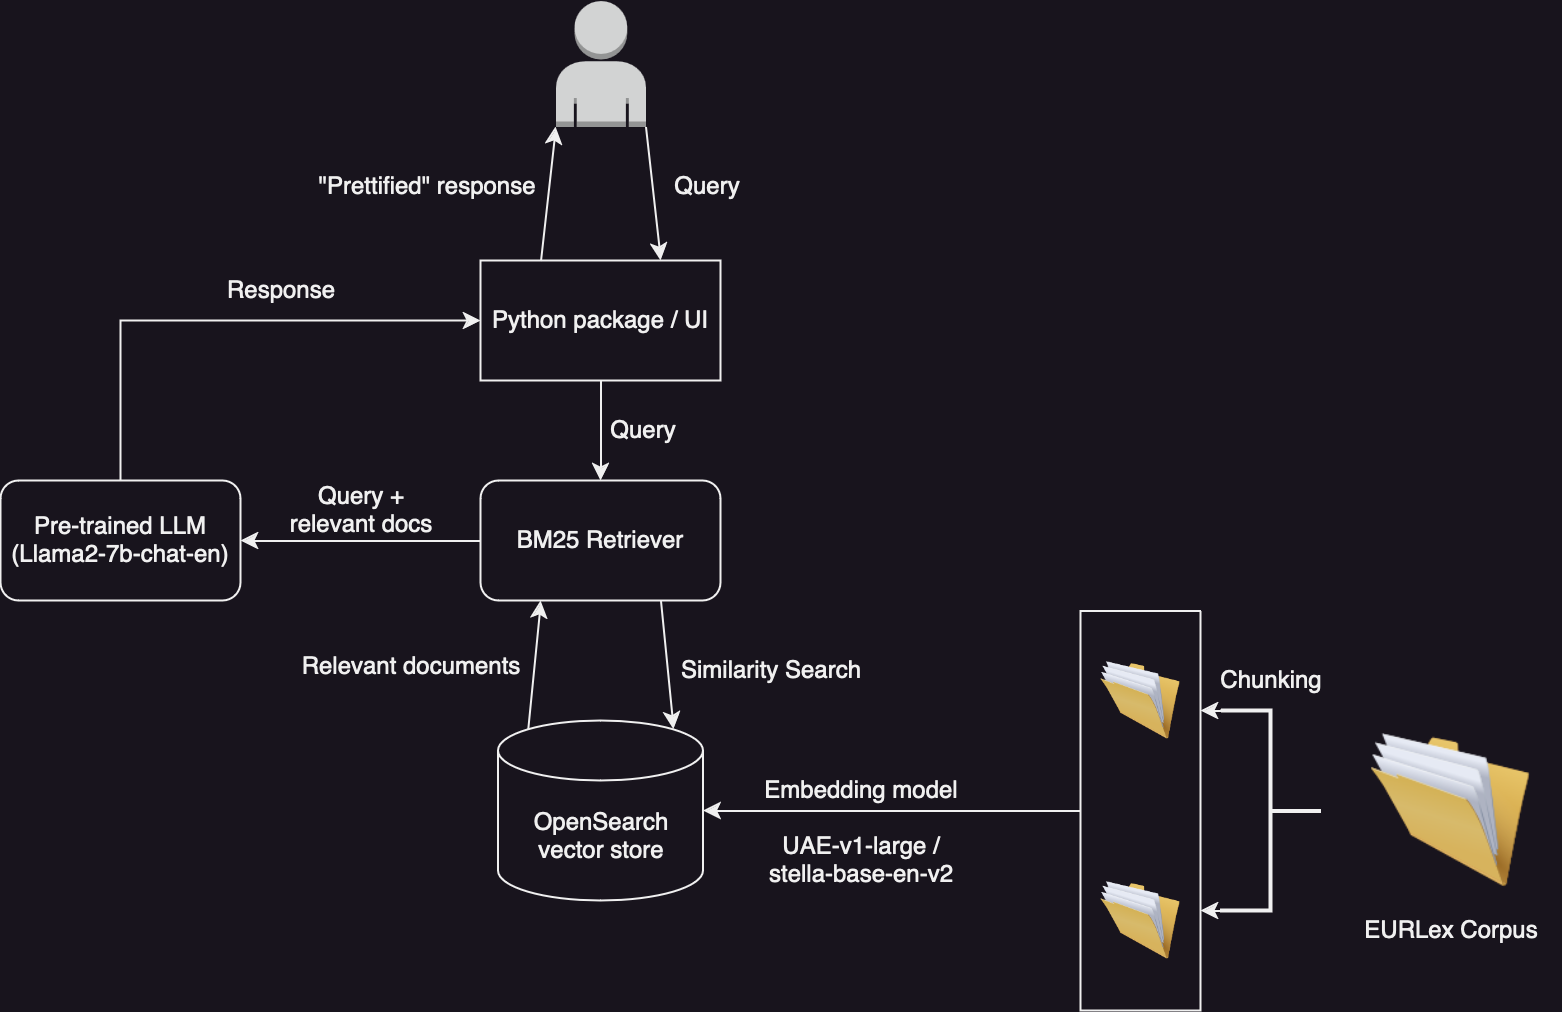

The diagram above was exported from draw.io. Its source (the exported page's mxGraphModel, read from the mxfile embedded in the PNG):
<mxGraphModel dx="954" dy="589" grid="1" gridSize="10" guides="1" tooltips="1" connect="1" arrows="1" fold="1" page="1" pageScale="1" pageWidth="850" pageHeight="1100" math="0" shadow="0">
  <root>
    <mxCell id="0" />
    <mxCell id="1" parent="0" />
    <mxCell id="Gkkeahj7el6Snj_9tlKX-34" style="edgeStyle=orthogonalEdgeStyle;rounded=0;orthogonalLoop=1;jettySize=auto;html=1;exitX=0.5;exitY=0;exitDx=0;exitDy=0;entryX=0;entryY=0.5;entryDx=0;entryDy=0;" edge="1" parent="1" source="Gkkeahj7el6Snj_9tlKX-1" target="Gkkeahj7el6Snj_9tlKX-28">
      <mxGeometry relative="1" as="geometry" />
    </mxCell>
    <mxCell id="Gkkeahj7el6Snj_9tlKX-1" value="Pre-trained LLM&lt;br&gt;(Llama2-7b-chat-en)" style="rounded=1;whiteSpace=wrap;html=1;" vertex="1" parent="1">
      <mxGeometry x="80" y="300" width="120" height="60" as="geometry" />
    </mxCell>
    <mxCell id="Gkkeahj7el6Snj_9tlKX-2" value="" style="endArrow=classic;html=1;rounded=0;entryX=1;entryY=0.5;entryDx=0;entryDy=0;" edge="1" parent="1" target="Gkkeahj7el6Snj_9tlKX-1">
      <mxGeometry width="50" height="50" relative="1" as="geometry">
        <mxPoint x="320" y="330" as="sourcePoint" />
        <mxPoint x="360" y="270" as="targetPoint" />
      </mxGeometry>
    </mxCell>
    <mxCell id="Gkkeahj7el6Snj_9tlKX-3" value="BM25 Retriever" style="rounded=1;whiteSpace=wrap;html=1;" vertex="1" parent="1">
      <mxGeometry x="320" y="300" width="120" height="60" as="geometry" />
    </mxCell>
    <mxCell id="Gkkeahj7el6Snj_9tlKX-4" value="Query + &lt;br&gt;relevant docs&lt;br&gt;" style="text;html=1;align=center;verticalAlign=middle;resizable=0;points=[];autosize=1;strokeColor=none;fillColor=none;" vertex="1" parent="1">
      <mxGeometry x="215" y="295" width="90" height="40" as="geometry" />
    </mxCell>
    <mxCell id="Gkkeahj7el6Snj_9tlKX-5" value="OpenSearch&lt;br&gt;vector store" style="shape=cylinder3;whiteSpace=wrap;html=1;boundedLbl=1;backgroundOutline=1;size=15;" vertex="1" parent="1">
      <mxGeometry x="328.75" y="420" width="102.5" height="90" as="geometry" />
    </mxCell>
    <mxCell id="Gkkeahj7el6Snj_9tlKX-7" value="" style="endArrow=classic;html=1;rounded=0;entryX=1;entryY=0.5;entryDx=0;entryDy=0;entryPerimeter=0;" edge="1" parent="1" target="Gkkeahj7el6Snj_9tlKX-5">
      <mxGeometry width="50" height="50" relative="1" as="geometry">
        <mxPoint x="620" y="465" as="sourcePoint" />
        <mxPoint x="630" y="475" as="targetPoint" />
      </mxGeometry>
    </mxCell>
    <mxCell id="Gkkeahj7el6Snj_9tlKX-8" value="Embedding model" style="text;html=1;align=center;verticalAlign=middle;resizable=0;points=[];autosize=1;strokeColor=none;fillColor=none;" vertex="1" parent="1">
      <mxGeometry x="450" y="440" width="120" height="30" as="geometry" />
    </mxCell>
    <mxCell id="Gkkeahj7el6Snj_9tlKX-9" value="UAE-v1-large /&lt;br&gt;stella-base-en-v2" style="text;html=1;align=center;verticalAlign=middle;resizable=0;points=[];autosize=1;strokeColor=none;fillColor=none;" vertex="1" parent="1">
      <mxGeometry x="450" y="470" width="120" height="40" as="geometry" />
    </mxCell>
    <mxCell id="Gkkeahj7el6Snj_9tlKX-10" value="" style="image;html=1;image=img/lib/clip_art/general/Full_Folder_128x128.png" vertex="1" parent="1">
      <mxGeometry x="765" y="425" width="80" height="80" as="geometry" />
    </mxCell>
    <mxCell id="Gkkeahj7el6Snj_9tlKX-19" style="edgeStyle=orthogonalEdgeStyle;rounded=0;orthogonalLoop=1;jettySize=auto;html=1;exitX=1;exitY=0;exitDx=0;exitDy=0;exitPerimeter=0;entryX=1;entryY=0.75;entryDx=0;entryDy=0;" edge="1" parent="1" source="Gkkeahj7el6Snj_9tlKX-11" target="Gkkeahj7el6Snj_9tlKX-18">
      <mxGeometry relative="1" as="geometry" />
    </mxCell>
    <mxCell id="Gkkeahj7el6Snj_9tlKX-20" style="edgeStyle=orthogonalEdgeStyle;rounded=0;orthogonalLoop=1;jettySize=auto;html=1;exitX=1;exitY=1;exitDx=0;exitDy=0;exitPerimeter=0;entryX=1;entryY=0.25;entryDx=0;entryDy=0;" edge="1" parent="1" source="Gkkeahj7el6Snj_9tlKX-11" target="Gkkeahj7el6Snj_9tlKX-18">
      <mxGeometry relative="1" as="geometry" />
    </mxCell>
    <mxCell id="Gkkeahj7el6Snj_9tlKX-11" value="" style="strokeWidth=2;html=1;shape=mxgraph.flowchart.annotation_2;align=left;labelPosition=right;pointerEvents=1;rotation=-180;" vertex="1" parent="1">
      <mxGeometry x="690" y="415" width="50" height="100" as="geometry" />
    </mxCell>
    <mxCell id="Gkkeahj7el6Snj_9tlKX-12" value="Chunking&lt;br&gt;" style="text;html=1;align=center;verticalAlign=middle;resizable=0;points=[];autosize=1;strokeColor=none;fillColor=none;" vertex="1" parent="1">
      <mxGeometry x="680" y="385" width="70" height="30" as="geometry" />
    </mxCell>
    <mxCell id="Gkkeahj7el6Snj_9tlKX-13" value="" style="image;html=1;image=img/lib/clip_art/general/Full_Folder_128x128.png" vertex="1" parent="1">
      <mxGeometry x="630" y="390" width="40" height="40" as="geometry" />
    </mxCell>
    <mxCell id="Gkkeahj7el6Snj_9tlKX-14" value="" style="image;html=1;image=img/lib/clip_art/general/Full_Folder_128x128.png" vertex="1" parent="1">
      <mxGeometry x="630" y="500" width="40" height="40" as="geometry" />
    </mxCell>
    <mxCell id="Gkkeahj7el6Snj_9tlKX-18" value="" style="swimlane;startSize=0;" vertex="1" parent="1">
      <mxGeometry x="620" y="365" width="60" height="200" as="geometry" />
    </mxCell>
    <mxCell id="Gkkeahj7el6Snj_9tlKX-21" value="" style="endArrow=classic;html=1;rounded=0;exitX=0.75;exitY=1;exitDx=0;exitDy=0;entryX=0.855;entryY=0;entryDx=0;entryDy=4.35;entryPerimeter=0;" edge="1" parent="1" source="Gkkeahj7el6Snj_9tlKX-3" target="Gkkeahj7el6Snj_9tlKX-5">
      <mxGeometry width="50" height="50" relative="1" as="geometry">
        <mxPoint x="400" y="330" as="sourcePoint" />
        <mxPoint x="450" y="280" as="targetPoint" />
      </mxGeometry>
    </mxCell>
    <mxCell id="Gkkeahj7el6Snj_9tlKX-22" value="Similarity Search" style="text;html=1;align=center;verticalAlign=middle;resizable=0;points=[];autosize=1;strokeColor=none;fillColor=none;" vertex="1" parent="1">
      <mxGeometry x="410" y="380" width="110" height="30" as="geometry" />
    </mxCell>
    <mxCell id="Gkkeahj7el6Snj_9tlKX-23" value="" style="endArrow=classic;html=1;rounded=0;exitX=0.145;exitY=0;exitDx=0;exitDy=4.35;exitPerimeter=0;entryX=0.25;entryY=1;entryDx=0;entryDy=0;" edge="1" parent="1" source="Gkkeahj7el6Snj_9tlKX-5" target="Gkkeahj7el6Snj_9tlKX-3">
      <mxGeometry width="50" height="50" relative="1" as="geometry">
        <mxPoint x="400" y="330" as="sourcePoint" />
        <mxPoint x="450" y="280" as="targetPoint" />
      </mxGeometry>
    </mxCell>
    <mxCell id="Gkkeahj7el6Snj_9tlKX-24" value="Relevant documents" style="text;html=1;align=center;verticalAlign=middle;resizable=0;points=[];autosize=1;strokeColor=none;fillColor=none;" vertex="1" parent="1">
      <mxGeometry x="220" y="378" width="130" height="30" as="geometry" />
    </mxCell>
    <mxCell id="Gkkeahj7el6Snj_9tlKX-25" value="EURLex Corpus" style="text;html=1;align=center;verticalAlign=middle;resizable=0;points=[];autosize=1;strokeColor=none;fillColor=none;" vertex="1" parent="1">
      <mxGeometry x="750" y="510" width="110" height="30" as="geometry" />
    </mxCell>
    <mxCell id="Gkkeahj7el6Snj_9tlKX-27" value="" style="outlineConnect=0;dashed=0;verticalLabelPosition=bottom;verticalAlign=top;align=center;html=1;shape=mxgraph.aws3.user;fillColor=#D2D3D3;gradientColor=none;" vertex="1" parent="1">
      <mxGeometry x="357.5" y="60" width="45" height="63" as="geometry" />
    </mxCell>
    <mxCell id="Gkkeahj7el6Snj_9tlKX-31" value="" style="edgeStyle=orthogonalEdgeStyle;rounded=0;orthogonalLoop=1;jettySize=auto;html=1;" edge="1" parent="1" source="Gkkeahj7el6Snj_9tlKX-28" target="Gkkeahj7el6Snj_9tlKX-3">
      <mxGeometry relative="1" as="geometry" />
    </mxCell>
    <mxCell id="Gkkeahj7el6Snj_9tlKX-28" value="Python package / UI" style="rounded=0;whiteSpace=wrap;html=1;" vertex="1" parent="1">
      <mxGeometry x="320" y="190" width="120" height="60" as="geometry" />
    </mxCell>
    <mxCell id="Gkkeahj7el6Snj_9tlKX-29" value="" style="endArrow=classic;html=1;rounded=0;entryX=0.75;entryY=0;entryDx=0;entryDy=0;exitX=1;exitY=1;exitDx=0;exitDy=0;exitPerimeter=0;" edge="1" parent="1" source="Gkkeahj7el6Snj_9tlKX-27" target="Gkkeahj7el6Snj_9tlKX-28">
      <mxGeometry width="50" height="50" relative="1" as="geometry">
        <mxPoint x="380" y="140" as="sourcePoint" />
        <mxPoint x="450" y="280" as="targetPoint" />
      </mxGeometry>
    </mxCell>
    <mxCell id="Gkkeahj7el6Snj_9tlKX-30" value="Query" style="text;html=1;align=center;verticalAlign=middle;resizable=0;points=[];autosize=1;strokeColor=none;fillColor=none;" vertex="1" parent="1">
      <mxGeometry x="402.5" y="138" width="60" height="30" as="geometry" />
    </mxCell>
    <mxCell id="Gkkeahj7el6Snj_9tlKX-32" value="Query" style="text;html=1;align=center;verticalAlign=middle;resizable=0;points=[];autosize=1;strokeColor=none;fillColor=none;" vertex="1" parent="1">
      <mxGeometry x="371.25" y="260" width="60" height="30" as="geometry" />
    </mxCell>
    <mxCell id="Gkkeahj7el6Snj_9tlKX-35" value="Response" style="text;html=1;align=center;verticalAlign=middle;resizable=0;points=[];autosize=1;strokeColor=none;fillColor=none;" vertex="1" parent="1">
      <mxGeometry x="180" y="190" width="80" height="30" as="geometry" />
    </mxCell>
    <mxCell id="Gkkeahj7el6Snj_9tlKX-37" value="" style="endArrow=classic;html=1;rounded=0;exitX=0.25;exitY=0;exitDx=0;exitDy=0;entryX=0;entryY=1;entryDx=0;entryDy=0;entryPerimeter=0;" edge="1" parent="1" source="Gkkeahj7el6Snj_9tlKX-28" target="Gkkeahj7el6Snj_9tlKX-27">
      <mxGeometry width="50" height="50" relative="1" as="geometry">
        <mxPoint x="400" y="330" as="sourcePoint" />
        <mxPoint x="450" y="280" as="targetPoint" />
      </mxGeometry>
    </mxCell>
    <mxCell id="Gkkeahj7el6Snj_9tlKX-38" value="&quot;Prettified&quot; response" style="text;html=1;align=center;verticalAlign=middle;resizable=0;points=[];autosize=1;strokeColor=none;fillColor=none;" vertex="1" parent="1">
      <mxGeometry x="227.5" y="138" width="130" height="30" as="geometry" />
    </mxCell>
  </root>
</mxGraphModel>